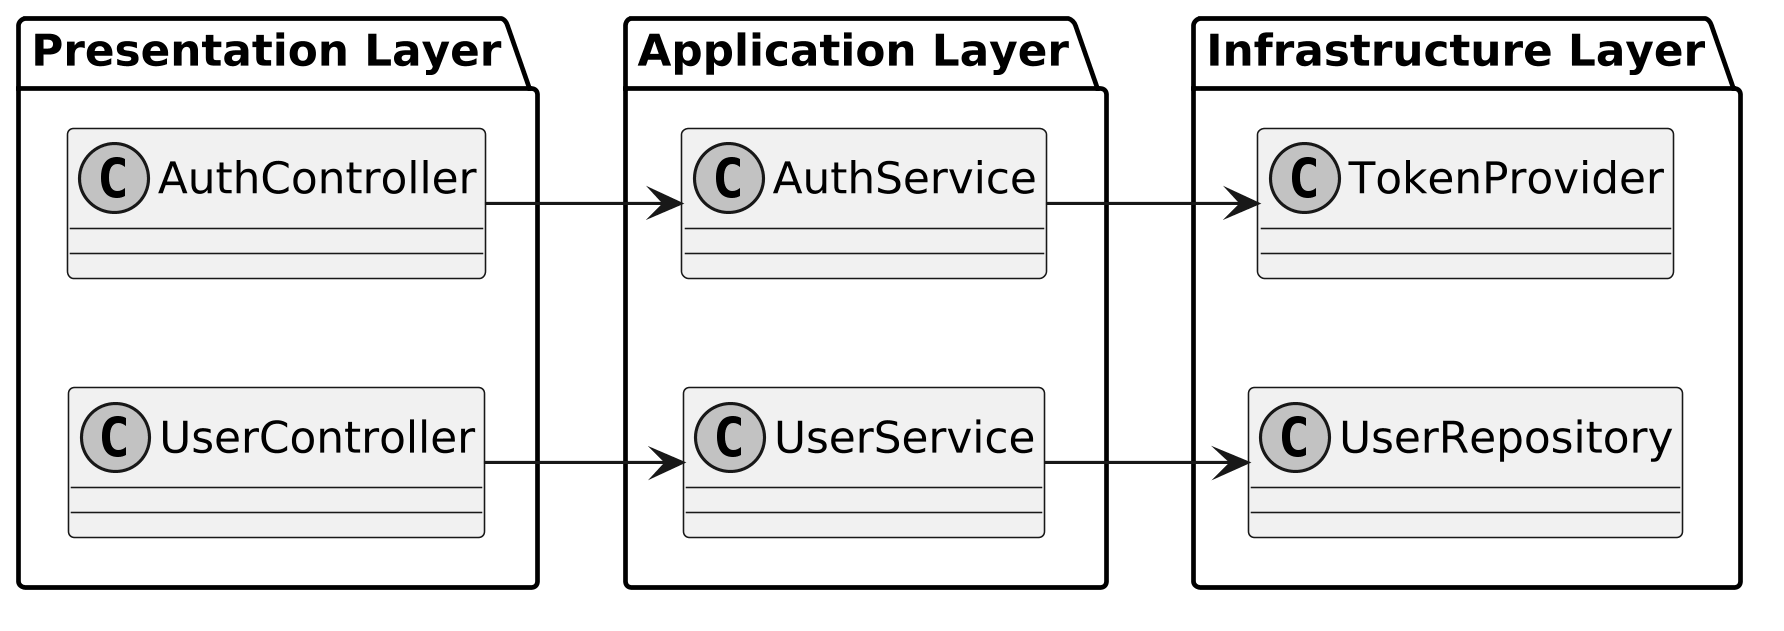

The diagram above was rendered by PlantUML. Its source (embedded in the PNG):
@startuml
skinparam monochrome true
skinparam shadowing false
skinparam defaultFontName "Segoe UI", Arial, sans-serif
skinparam roundCorner 4
skinparam dpi 300
skinparam linetype ortho
left to right direction

package "Presentation Layer" {
  class UserController
  class AuthController
}

package "Application Layer" {
  class UserService
  class AuthService
}

package "Infrastructure Layer" {
  class UserRepository
  class TokenProvider
}

UserController --> UserService
AuthController --> AuthService
UserService --> UserRepository
AuthService --> TokenProvider
@enduml